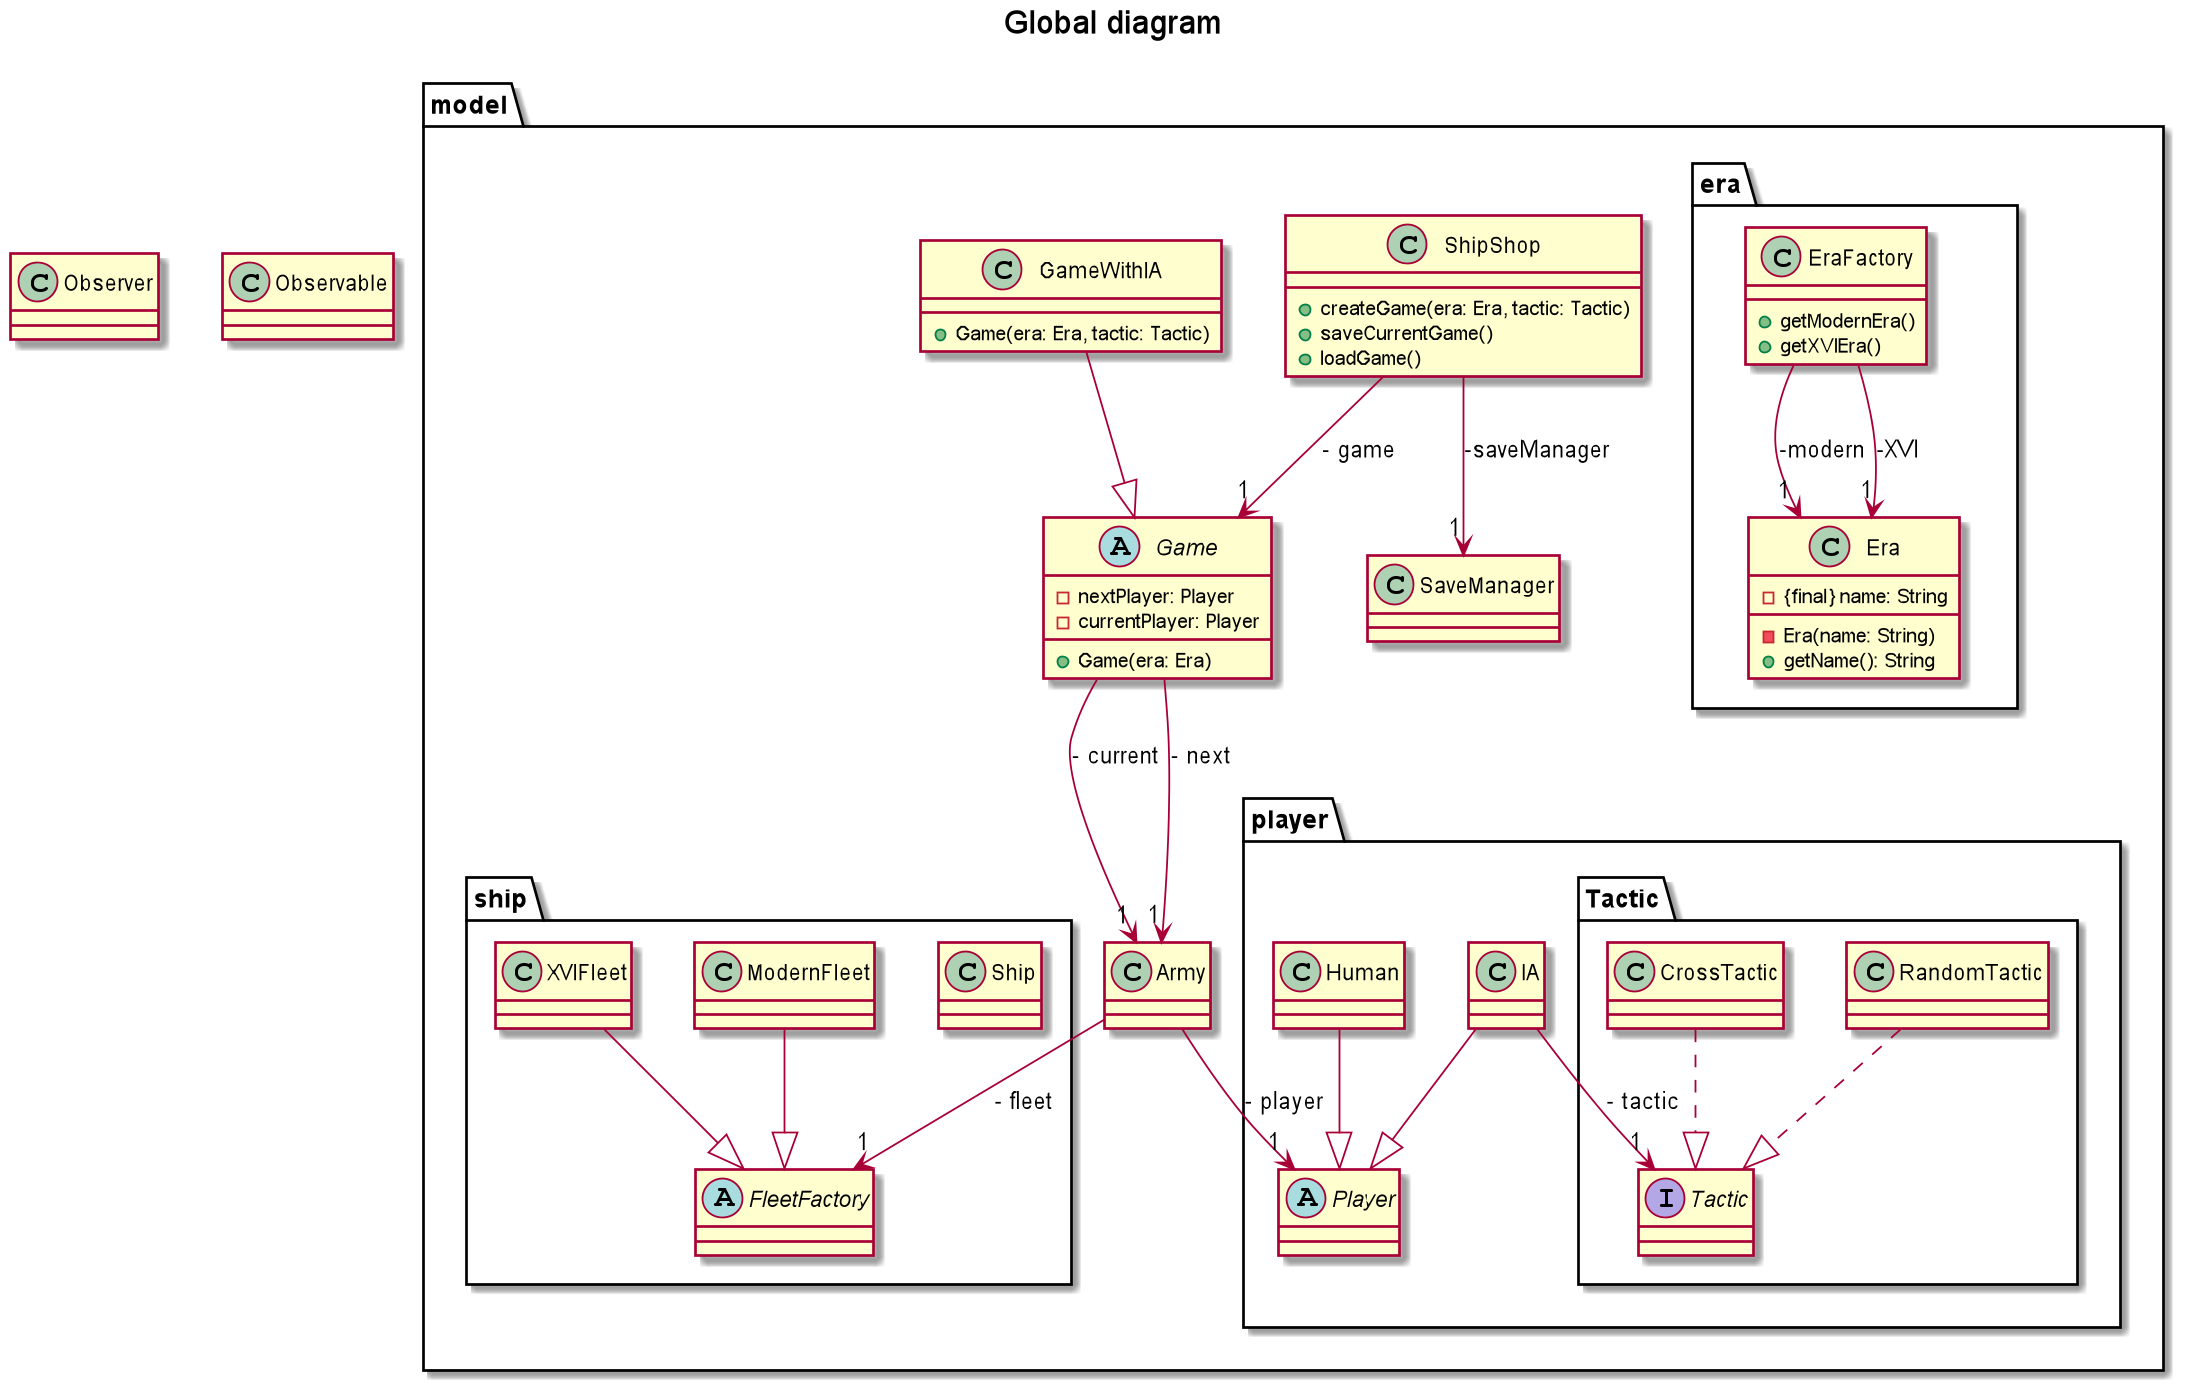

The diagram above was rendered by PlantUML. Its source (embedded in the PNG):
@startuml

title Global diagram

class Observer{

}

class Observable{

}

package model{

    class ShipShop{
        + createGame(era: Era, tactic: Tactic)
        + saveCurrentGame()
        + loadGame()
    }

    abstract Game{
        - nextPlayer: Player
        - currentPlayer: Player
        + Game(era: Era)
    }

    class GameWithIA{
        + Game(era: Era, tactic: Tactic)
    }

    class Army{

    }

    class SaveManager{

    }

    package ship{

        class Ship{

        }

        abstract FleetFactory{

        }

        class ModernFleet{

        }

        class XVIFleet{

        }

    }


    package era{

        class Era{
            - {final} name: String
            - Era(name: String)
            + getName(): String
        }

        class EraFactory{
            + getModernEra()
            + getXVIEra()
        }

    }

    package player{

        abstract Player{

        }

        class IA{

        }

        package Tactic{

            interface Tactic{

            }

            class RandomTactic{

            }

            class CrossTactic{

            }

        }

        class Human{

        }

    }

}

ShipShop --> "1" Game: - game
ShipShop --> "1" SaveManager: -saveManager

Game --> "1" Army: - current
Game --> "1" Army: - next

Army --> "1" Player: - player
Army --> "1" FleetFactory: - fleet

GameWithIA --|> Game

EraFactory --> "1" Era: -modern
EraFactory --> "1" Era: -XVI

ModernFleet --|> FleetFactory
XVIFleet --|> FleetFactory

Human --|> Player
IA --|> Player

IA --> "1" Tactic: - tactic

RandomTactic ..|> Tactic
CrossTactic ..|> Tactic

@enduml